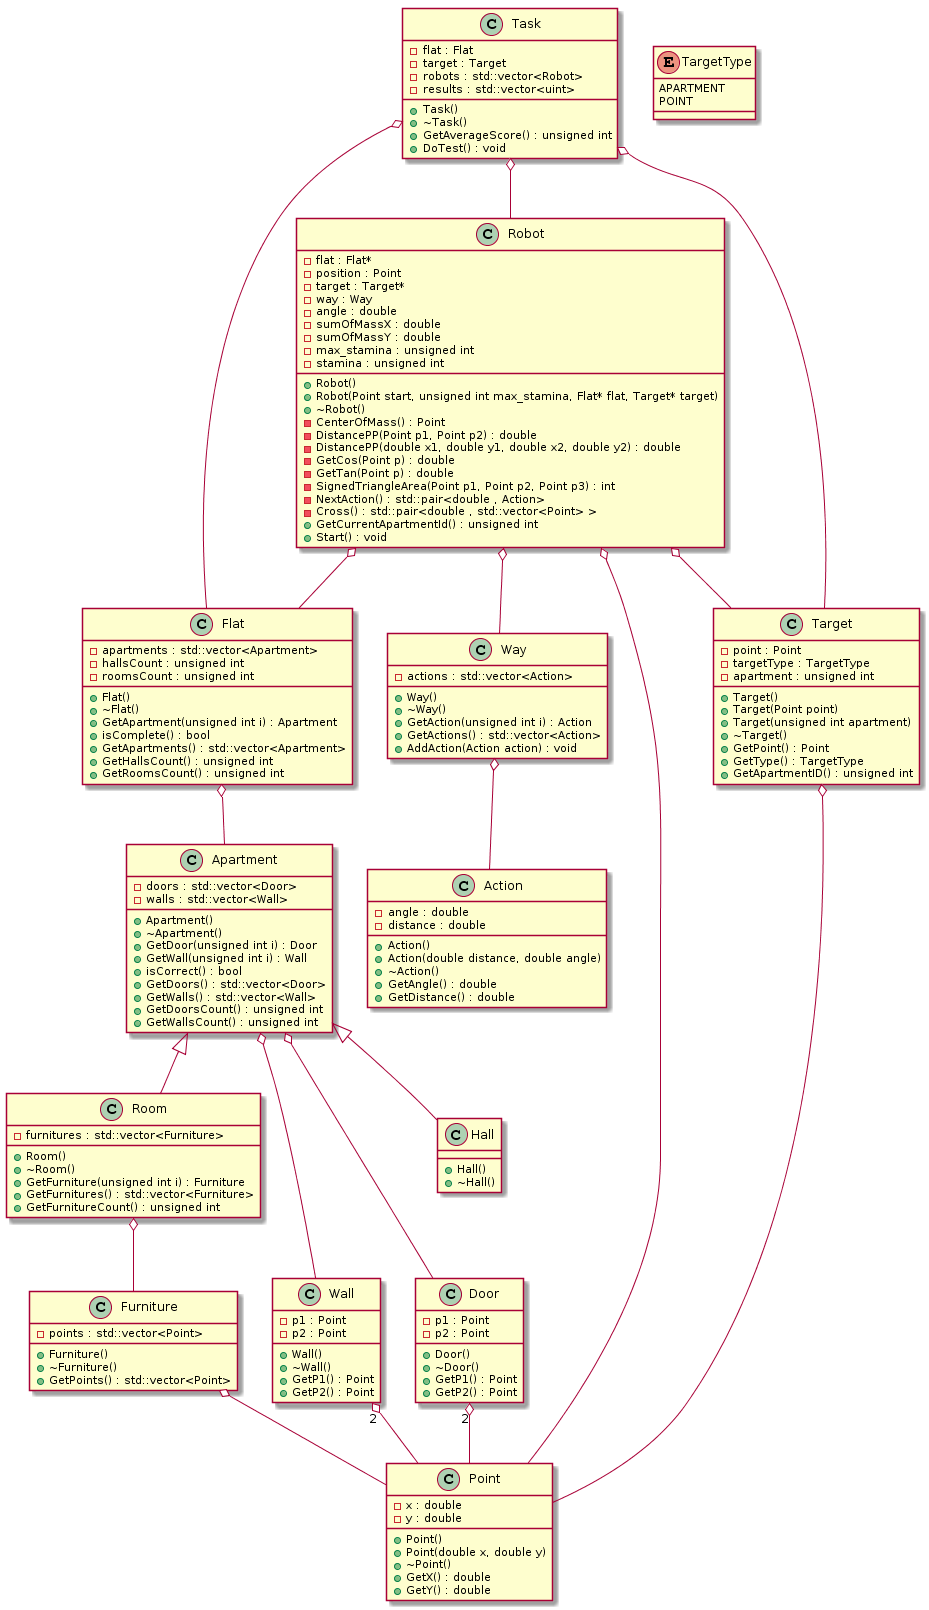

The diagram above was rendered by PlantUML. Its source (embedded in the PNG):
@startuml

class Action {
	+Action()
	+Action(double distance, double angle)
	+~Action()
	+GetAngle() : double
	+GetDistance() : double
	-angle : double
	-distance : double
}


class Apartment {
	+Apartment()
	+~Apartment()
	+GetDoor(unsigned int i) : Door
	+GetWall(unsigned int i) : Wall
	+isCorrect() : bool
	+GetDoors() : std::vector<Door>
	-doors : std::vector<Door>
	+GetWalls() : std::vector<Wall>
	-walls : std::vector<Wall>
	+GetDoorsCount() : unsigned int
	+GetWallsCount() : unsigned int
}


class Door {
	+Door()
	+~Door()
	+GetP1() : Point
	+GetP2() : Point
	-p1 : Point
	-p2 : Point
}


class Flat {
	+Flat()
	+~Flat()
	+GetApartment(unsigned int i) : Apartment
	+isComplete() : bool
	+GetApartments() : std::vector<Apartment>
	-apartments : std::vector<Apartment>
	+GetHallsCount() : unsigned int
	+GetRoomsCount() : unsigned int
	-hallsCount : unsigned int
	-roomsCount : unsigned int
}


class Furniture {
	+Furniture()
	+~Furniture()
	+GetPoints() : std::vector<Point>
	-points : std::vector<Point>
}


class Hall {
	+Hall()
	+~Hall()
}


class Point {
	+Point()
	+Point(double x, double y)
	+~Point()
	+GetX() : double
	+GetY() : double
	-x : double
	-y : double
}


class Robot {
	+Robot()
	+Robot(Point start, unsigned int max_stamina, Flat* flat, Target* target)
	+~Robot()
	-flat : Flat*
	-CenterOfMass() : Point
	-position : Point
	-target : Target*
	-way : Way
	-DistancePP(Point p1, Point p2) : double
	-DistancePP(double x1, double y1, double x2, double y2) : double
	-GetCos(Point p) : double
	-GetTan(Point p) : double
	-angle : double
	-sumOfMassX : double
	-sumOfMassY : double
	-SignedTriangleArea(Point p1, Point p2, Point p3) : int
	-NextAction() : std::pair<double , Action>
	-Cross() : std::pair<double , std::vector<Point> >
	+GetCurrentApartmentId() : unsigned int
	-max_stamina : unsigned int
	-stamina : unsigned int
	+Start() : void
}


class Room {
	+Room()
	+~Room()
	+GetFurniture(unsigned int i) : Furniture
	+GetFurnitures() : std::vector<Furniture>
	-furnitures : std::vector<Furniture>
	+GetFurnitureCount() : unsigned int
}


class Target {
	+Target()
	+Target(Point point)
	+Target(unsigned int apartment)
	+~Target()
	+GetPoint() : Point
	-point : Point
	+GetType() : TargetType
	-targetType : TargetType
	+GetApartmentID() : unsigned int
	-apartment : unsigned int
}


class Task {
	+Task()
	+~Task()
	-flat : Flat
	-target : Target
	-robots : std::vector<Robot>
	-results : std::vector<uint>
	+GetAverageScore() : unsigned int
	+DoTest() : void
}


class Wall {
	+Wall()
	+~Wall()
	+GetP1() : Point
	+GetP2() : Point
	-p1 : Point
	-p2 : Point
}


class Way {
	+Way()
	+~Way()
	+GetAction(unsigned int i) : Action
	+GetActions() : std::vector<Action>
	-actions : std::vector<Action>
	+AddAction(Action action) : void
}


enum TargetType {
	APARTMENT
	POINT
}






Apartment <|-- Hall


Apartment <|-- Room






Apartment o-- Door


Apartment o-- Wall


Door "2" o-- Point


Flat o-- Apartment


Furniture o-- Point


Robot o-- Flat


Robot o-- Point


Robot o-- Target


Robot o-- Way


Room o-- Furniture


Target o-- Point


Task o-- Flat


Task o-- Robot


Task o-- Target


Wall "2" o-- Point


Way o-- Action
@enduml